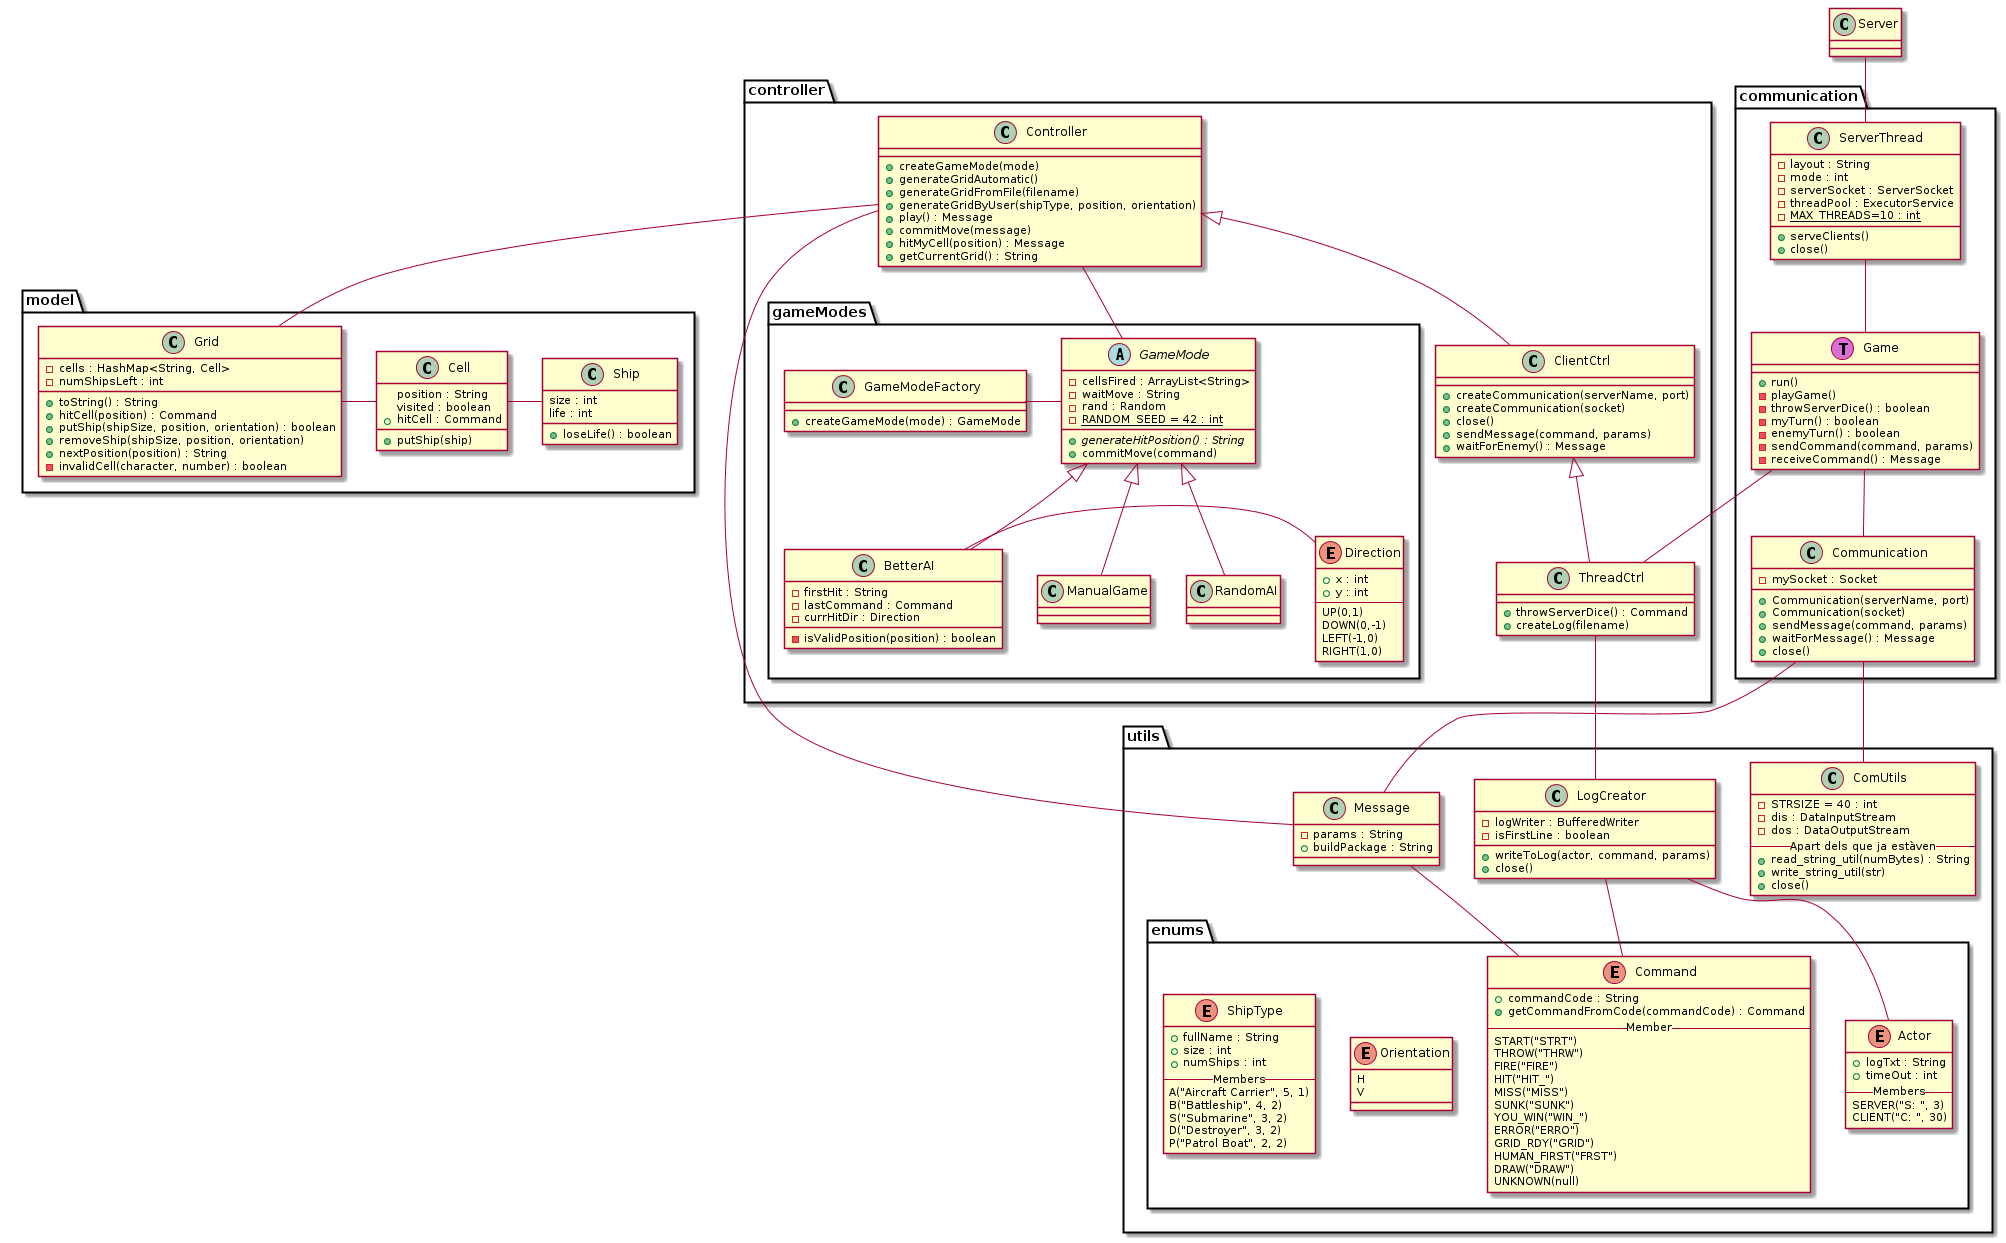

The diagram above was rendered by PlantUML. Its source (embedded in the PNG):
@startuml

package utils {
	package enums {
		enum Actor {
			+logTxt : String
			+timeOut : int
			-- Members --
			SERVER("S: ", 3)
			CLIENT("C: ", 30)
		}
		
		enum Command {
			+commandCode : String
			+getCommandFromCode(commandCode) : Command
			-- Member --
			START("STRT")
			THROW("THRW")
			FIRE("FIRE")
			HIT("HIT_")
			MISS("MISS")
			SUNK("SUNK")
			YOU_WIN("WIN_")
			ERROR("ERRO")
			GRID_RDY("GRID")
			HUMAN_FIRST("FRST")
			DRAW("DRAW")
			UNKNOWN(null)
		}

		enum Orientation {
			H
			V
		}

		enum ShipType {
			+fullName : String
			+size : int
			+numShips : int
			-- Members --
			A("Aircraft Carrier", 5, 1)
			B("Battleship", 4, 2)
			S("Submarine", 3, 2)
			D("Destroyer", 3, 2)
			P("Patrol Boat", 2, 2)
		}
	}

	class Message {
		-params : String
		+buildPackage : String
	}

	Message -- Command
}

package model {
	class Grid {
		-cells : HashMap<String, Cell>
		-numShipsLeft : int
		+toString() : String
		+hitCell(position) : Command
		+putShip(shipSize, position, orientation) : boolean
		+removeShip(shipSize, position, orientation)
		+nextPosition(position) : String
		-invalidCell(character, number) : boolean
	}

	class Cell {
		position : String
		visited : boolean
		+hitCell : Command
		+putShip(ship)
	}

	class Ship {
		size : int
		life : int
		+loseLife() : boolean
	}

	Grid - Cell
	Cell - Ship
}

package controller {
	package gameModes {
		class GameModeFactory {
			+createGameMode(mode) : GameMode
		}

		abstract class GameMode {
			-cellsFired : ArrayList<String>
			-waitMove : String
			-rand : Random
			-{static} RANDOM_SEED = 42 : int
			+{abstract} generateHitPosition() : String
			+commitMove(command)
		}

		GameModeFactory - GameMode

		class ManualGame extends GameMode {
		}

		class RandomAI extends GameMode {
		}

		class BetterAI extends GameMode {
			-firstHit : String
			-lastCommand : Command
			-currHitDir : Direction
			-isValidPosition(position) : boolean
		}

		enum Direction {
			+x : int
			+y : int
			--
			UP(0,1)
			DOWN(0,-1)
			LEFT(-1,0)
			RIGHT(1,0)
		}

		BetterAI - Direction
	}

	class Controller {
		+createGameMode(mode)
		+generateGridAutomatic()
		+generateGridFromFile(filename)
		+generateGridByUser(shipType, position, orientation)
		+play() : Message
		+commitMove(message)
		+hitMyCell(position) : Message
		+getCurrentGrid() : String
	}

	Controller - GameMode
	Controller -- Message
	Controller - Grid
}
package utils {
	class LogCreator {
		-logWriter : BufferedWriter
		-isFirstLine : boolean
		+writeToLog(actor, command, params)
		+close()
	}

	LogCreator -- Actor
	LogCreator -- Command
}
package utils {
	class ComUtils {
		-STRSIZE = 40 : int
		-dis : DataInputStream
		-dos : DataOutputStream
		-- Apart dels que ja estàven --
		+read_string_util(numBytes) : String
		+write_string_util(str)
		+close()
	}
}

package controller {
	class ClientCtrl extends Controller {
		+createCommunication(serverName, port)
		+createCommunication(socket)
		+close()
		+sendMessage(command, params)
		+waitForEnemy() : Message
	}	
}

package communication {
	class Communication {
		-mySocket : Socket
		+Communication(serverName, port)
		+Communication(socket)
		+sendMessage(command, params)
		+waitForMessage() : Message
		+close()
	}

	Communication -- Message
	Communication -- ComUtils
}

package controller {
	class ThreadCtrl extends ClientCtrl {
		+throwServerDice() : Command
		+createLog(filename)
	}

	ThreadCtrl -- LogCreator
}

package communication {
	class ServerThread {
		-layout : String
		-mode : int
		-serverSocket : ServerSocket
		-threadPool : ExecutorService
		-{static}MAX_THREADS=10 : int
		+serveClients()
		+close()
	}

	class Game << (T,orchid) >> {
		+run()
		-playGame()
		-throwServerDice() : boolean
		-myTurn() : boolean
		-enemyTurn() : boolean
		-sendCommand(command, params)
		-receiveCommand() : Message
	}

	Game -- ThreadCtrl
	Game -- Communication
	ServerThread -- Game
}

class Server {
	
}

Server -- ServerThread

@enduml